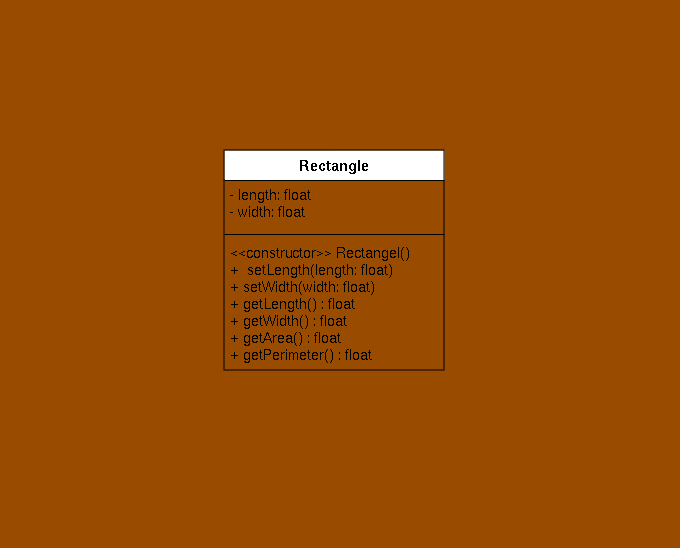

The diagram above was exported from draw.io. Its source (the exported page's mxGraphModel, read from the mxfile embedded in the PNG):
<mxGraphModel dx="500" dy="391" grid="1" gridSize="10" guides="1" tooltips="1" connect="1" arrows="1" fold="1" page="1" pageScale="1" pageWidth="827" pageHeight="1169" background="#994C00" math="0" shadow="0">
  <root>
    <mxCell id="WIyWlLk6GJQsqaUBKTNV-0" />
    <mxCell id="WIyWlLk6GJQsqaUBKTNV-1" parent="WIyWlLk6GJQsqaUBKTNV-0" />
    <mxCell id="zkfFHV4jXpPFQw0GAbJ--0" value="Rectangle" style="swimlane;fontStyle=1;align=center;verticalAlign=top;childLayout=stackLayout;horizontal=1;startSize=30;horizontalStack=0;resizeParent=1;resizeLast=0;collapsible=1;marginBottom=0;rounded=0;shadow=0;strokeWidth=1;fontSize=15;gradientColor=none;swimlaneFillColor=#994C00;" parent="WIyWlLk6GJQsqaUBKTNV-1" vertex="1">
      <mxGeometry x="304" y="160" width="220" height="220" as="geometry">
        <mxRectangle x="230" y="140" width="160" height="26" as="alternateBounds" />
      </mxGeometry>
    </mxCell>
    <mxCell id="zkfFHV4jXpPFQw0GAbJ--1" value="- length: float&#10;- width: float" style="text;align=left;verticalAlign=top;spacingLeft=4;spacingRight=4;overflow=hidden;rotatable=0;points=[[0,0.5],[1,0.5]];portConstraint=eastwest;fontSize=14;" parent="zkfFHV4jXpPFQw0GAbJ--0" vertex="1">
      <mxGeometry y="30" width="220" height="50" as="geometry" />
    </mxCell>
    <mxCell id="zkfFHV4jXpPFQw0GAbJ--4" value="" style="line;html=1;strokeWidth=1;align=left;verticalAlign=middle;spacingTop=-1;spacingLeft=3;spacingRight=3;rotatable=0;labelPosition=right;points=[];portConstraint=eastwest;" parent="zkfFHV4jXpPFQw0GAbJ--0" vertex="1">
      <mxGeometry y="80" width="220" height="8" as="geometry" />
    </mxCell>
    <mxCell id="zkfFHV4jXpPFQw0GAbJ--5" value="&lt;&lt;constructor&gt;&gt; Rectangel()&#10;+  setLength(length: float)&#10;+ setWidth(width: float)&#10;+ getLength() : float&#10;+ getWidth() : float&#10;+ getArea() : float&#10;+ getPerimeter() : float&#10;" style="text;align=left;verticalAlign=top;spacingLeft=4;spacingRight=4;overflow=hidden;rotatable=0;points=[[0,0.5],[1,0.5]];portConstraint=eastwest;fontSize=14;" parent="zkfFHV4jXpPFQw0GAbJ--0" vertex="1">
      <mxGeometry y="88" width="220" height="132" as="geometry" />
    </mxCell>
    <mxCell id="7vIyD0a-nJEAnubDCwqe-0" value="&amp;nbsp;" style="text;html=1;align=center;verticalAlign=middle;resizable=0;points=[];autosize=1;strokeColor=none;fillColor=none;" vertex="1" parent="WIyWlLk6GJQsqaUBKTNV-1">
      <mxGeometry x="386" y="10" width="30" height="30" as="geometry" />
    </mxCell>
    <mxCell id="7vIyD0a-nJEAnubDCwqe-1" value="&amp;nbsp;" style="text;html=1;align=center;verticalAlign=middle;resizable=0;points=[];autosize=1;strokeColor=none;fillColor=none;" vertex="1" parent="WIyWlLk6GJQsqaUBKTNV-1">
      <mxGeometry x="730" y="210" width="30" height="30" as="geometry" />
    </mxCell>
    <mxCell id="7vIyD0a-nJEAnubDCwqe-2" value="&amp;nbsp;" style="text;html=1;align=center;verticalAlign=middle;resizable=0;points=[];autosize=1;strokeColor=none;fillColor=none;" vertex="1" parent="WIyWlLk6GJQsqaUBKTNV-1">
      <mxGeometry x="80" y="198" width="30" height="30" as="geometry" />
    </mxCell>
    <mxCell id="7vIyD0a-nJEAnubDCwqe-3" value="&amp;nbsp;" style="text;html=1;align=center;verticalAlign=middle;resizable=0;points=[];autosize=1;strokeColor=none;fillColor=none;" vertex="1" parent="WIyWlLk6GJQsqaUBKTNV-1">
      <mxGeometry x="386" y="528" width="30" height="30" as="geometry" />
    </mxCell>
  </root>
</mxGraphModel>